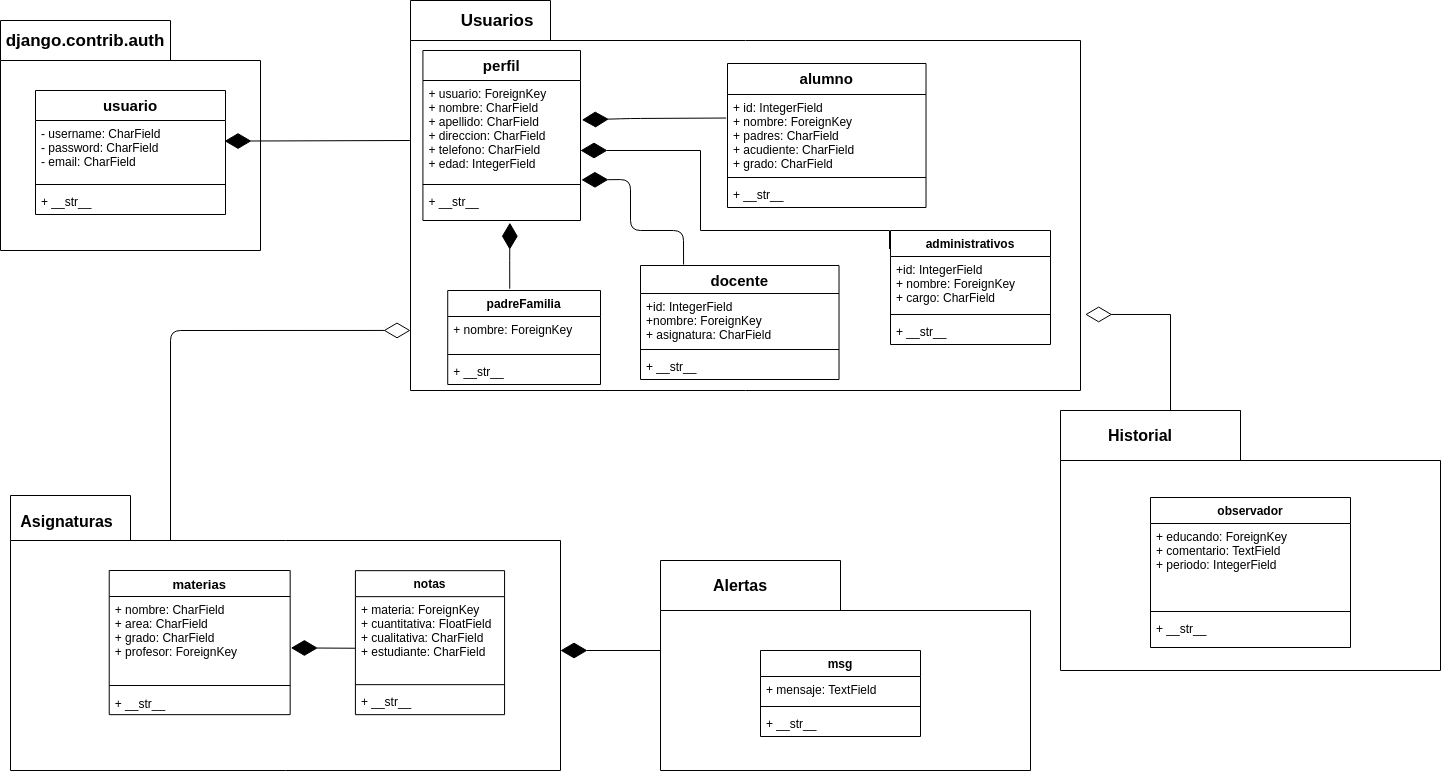

The diagram above was exported from draw.io. Its source (the exported page's mxGraphModel, read from the mxfile embedded in the PNG):
<mxGraphModel dx="578" dy="225" grid="1" gridSize="10" guides="1" tooltips="1" connect="1" arrows="1" fold="1" page="1" pageScale="1" pageWidth="827" pageHeight="1169" math="0" shadow="0">
  <root>
    <mxCell id="0" />
    <mxCell id="1" parent="0" />
    <mxCell id="IKMS28P7SB1SvwKWcjxu-27" value="" style="group" parent="1" vertex="1" connectable="0">
      <mxGeometry x="70" y="110" width="260" height="230" as="geometry" />
    </mxCell>
    <mxCell id="IKMS28P7SB1SvwKWcjxu-1" value="" style="shape=folder;fontStyle=1;spacingTop=10;tabWidth=170;tabHeight=40;tabPosition=left;html=1;" parent="IKMS28P7SB1SvwKWcjxu-27" vertex="1">
      <mxGeometry width="260" height="230" as="geometry" />
    </mxCell>
    <mxCell id="IKMS28P7SB1SvwKWcjxu-2" value="django.contrib.auth" style="text;html=1;strokeColor=none;fillColor=none;align=center;verticalAlign=middle;whiteSpace=wrap;rounded=0;fontSize=17;fontStyle=1" parent="IKMS28P7SB1SvwKWcjxu-27" vertex="1">
      <mxGeometry x="10" y="10" width="150" height="20" as="geometry" />
    </mxCell>
    <mxCell id="IKMS28P7SB1SvwKWcjxu-3" value="usuario" style="swimlane;fontStyle=1;align=center;verticalAlign=top;childLayout=stackLayout;horizontal=1;startSize=30;horizontalStack=0;resizeParent=1;resizeParentMax=0;resizeLast=0;collapsible=1;marginBottom=0;fontSize=15;" parent="IKMS28P7SB1SvwKWcjxu-27" vertex="1">
      <mxGeometry x="35" y="70" width="190" height="124" as="geometry" />
    </mxCell>
    <mxCell id="IKMS28P7SB1SvwKWcjxu-4" value="- username: CharField&#10;- password: CharField&#10;- email: CharField" style="text;strokeColor=none;fillColor=none;align=left;verticalAlign=top;spacingLeft=4;spacingRight=4;overflow=hidden;rotatable=0;points=[[0,0.5],[1,0.5]];portConstraint=eastwest;" parent="IKMS28P7SB1SvwKWcjxu-3" vertex="1">
      <mxGeometry y="30" width="190" height="60" as="geometry" />
    </mxCell>
    <mxCell id="IKMS28P7SB1SvwKWcjxu-5" value="" style="line;strokeWidth=1;fillColor=none;align=left;verticalAlign=middle;spacingTop=-1;spacingLeft=3;spacingRight=3;rotatable=0;labelPosition=right;points=[];portConstraint=eastwest;" parent="IKMS28P7SB1SvwKWcjxu-3" vertex="1">
      <mxGeometry y="90" width="190" height="8" as="geometry" />
    </mxCell>
    <mxCell id="IKMS28P7SB1SvwKWcjxu-6" value="+ __str__" style="text;strokeColor=none;fillColor=none;align=left;verticalAlign=top;spacingLeft=4;spacingRight=4;overflow=hidden;rotatable=0;points=[[0,0.5],[1,0.5]];portConstraint=eastwest;" parent="IKMS28P7SB1SvwKWcjxu-3" vertex="1">
      <mxGeometry y="98" width="190" height="26" as="geometry" />
    </mxCell>
    <mxCell id="IKMS28P7SB1SvwKWcjxu-28" value="" style="endArrow=diamondThin;endFill=1;endSize=24;html=1;fontSize=17;entryX=0.995;entryY=0.343;entryDx=0;entryDy=0;entryPerimeter=0;exitX=-0.001;exitY=0.359;exitDx=0;exitDy=0;exitPerimeter=0;" parent="1" source="IKMS28P7SB1SvwKWcjxu-7" target="IKMS28P7SB1SvwKWcjxu-4" edge="1">
      <mxGeometry width="160" relative="1" as="geometry">
        <mxPoint x="470" y="231" as="sourcePoint" />
        <mxPoint x="380" y="230" as="targetPoint" />
      </mxGeometry>
    </mxCell>
    <mxCell id="IKMS28P7SB1SvwKWcjxu-33" value="" style="group" parent="1" vertex="1" connectable="0">
      <mxGeometry x="80" y="585" width="550" height="275" as="geometry" />
    </mxCell>
    <mxCell id="IKMS28P7SB1SvwKWcjxu-34" value="" style="shape=folder;fontStyle=1;spacingTop=10;tabWidth=120;tabHeight=45;tabPosition=left;html=1;fontSize=17;" parent="IKMS28P7SB1SvwKWcjxu-33" vertex="1">
      <mxGeometry width="550" height="275.00000000000006" as="geometry" />
    </mxCell>
    <mxCell id="IKMS28P7SB1SvwKWcjxu-35" value="&lt;font style=&quot;font-size: 16px&quot;&gt;Asignaturas&lt;/font&gt;" style="text;html=1;strokeColor=none;fillColor=none;align=center;verticalAlign=middle;whiteSpace=wrap;rounded=0;fontSize=17;fontStyle=1" parent="IKMS28P7SB1SvwKWcjxu-33" vertex="1">
      <mxGeometry x="0.0002564102564086568" y="14.99529411764706" width="112.82051282051282" height="22" as="geometry" />
    </mxCell>
    <mxCell id="URBGPyLyDd7En4laUWbx-1" value="materias" style="swimlane;fontStyle=1;align=center;verticalAlign=top;childLayout=stackLayout;horizontal=1;startSize=26;horizontalStack=0;resizeParent=1;resizeParentMax=0;resizeLast=0;collapsible=1;marginBottom=0;fontSize=13;" parent="IKMS28P7SB1SvwKWcjxu-33" vertex="1">
      <mxGeometry x="98.72033898305085" y="75" width="180.94067796610167" height="144.16" as="geometry" />
    </mxCell>
    <mxCell id="URBGPyLyDd7En4laUWbx-2" value="+ nombre: CharField &#10;+ area: CharField&#10;+ grado: CharField&#10;+ profesor: ForeignKey" style="text;strokeColor=none;fillColor=none;align=left;verticalAlign=top;spacingLeft=4;spacingRight=4;overflow=hidden;rotatable=0;points=[[0,0.5],[1,0.5]];portConstraint=eastwest;" parent="URBGPyLyDd7En4laUWbx-1" vertex="1">
      <mxGeometry y="26" width="180.94067796610167" height="84" as="geometry" />
    </mxCell>
    <mxCell id="URBGPyLyDd7En4laUWbx-3" value="" style="line;strokeWidth=1;fillColor=none;align=left;verticalAlign=middle;spacingTop=-1;spacingLeft=3;spacingRight=3;rotatable=0;labelPosition=right;points=[];portConstraint=eastwest;" parent="URBGPyLyDd7En4laUWbx-1" vertex="1">
      <mxGeometry y="110" width="180.94067796610167" height="10" as="geometry" />
    </mxCell>
    <mxCell id="URBGPyLyDd7En4laUWbx-4" value="+ __str__" style="text;strokeColor=none;fillColor=none;align=left;verticalAlign=top;spacingLeft=4;spacingRight=4;overflow=hidden;rotatable=0;points=[[0,0.5],[1,0.5]];portConstraint=eastwest;" parent="URBGPyLyDd7En4laUWbx-1" vertex="1">
      <mxGeometry y="120" width="180.94067796610167" height="24.16" as="geometry" />
    </mxCell>
    <mxCell id="kD1UvT_tuJI7vPogcPwG-1" value="notas" style="swimlane;fontStyle=1;align=center;verticalAlign=top;childLayout=stackLayout;horizontal=1;startSize=26;horizontalStack=0;resizeParent=1;resizeParentMax=0;resizeLast=0;collapsible=1;marginBottom=0;" parent="IKMS28P7SB1SvwKWcjxu-33" vertex="1">
      <mxGeometry x="344.91525423728814" y="75.16000000000008" width="149.15254237288136" height="144" as="geometry" />
    </mxCell>
    <mxCell id="kD1UvT_tuJI7vPogcPwG-2" value="+ materia: ForeignKey&#10;+ cuantitativa: FloatField&#10;+ cualitativa: CharField&#10;+ estudiante: CharField" style="text;strokeColor=none;fillColor=none;align=left;verticalAlign=top;spacingLeft=4;spacingRight=4;overflow=hidden;rotatable=0;points=[[0,0.5],[1,0.5]];portConstraint=eastwest;" parent="kD1UvT_tuJI7vPogcPwG-1" vertex="1">
      <mxGeometry y="26" width="149.15254237288136" height="84" as="geometry" />
    </mxCell>
    <mxCell id="kD1UvT_tuJI7vPogcPwG-3" value="" style="line;strokeWidth=1;fillColor=none;align=left;verticalAlign=middle;spacingTop=-1;spacingLeft=3;spacingRight=3;rotatable=0;labelPosition=right;points=[];portConstraint=eastwest;" parent="kD1UvT_tuJI7vPogcPwG-1" vertex="1">
      <mxGeometry y="110" width="149.15254237288136" height="8" as="geometry" />
    </mxCell>
    <mxCell id="kD1UvT_tuJI7vPogcPwG-4" value="+ __str__" style="text;strokeColor=none;fillColor=none;align=left;verticalAlign=top;spacingLeft=4;spacingRight=4;overflow=hidden;rotatable=0;points=[[0,0.5],[1,0.5]];portConstraint=eastwest;" parent="kD1UvT_tuJI7vPogcPwG-1" vertex="1">
      <mxGeometry y="118" width="149.15254237288136" height="26" as="geometry" />
    </mxCell>
    <mxCell id="9JWD9ICUdN62RAVIAEHX-1" value="" style="endArrow=diamondThin;endFill=1;endSize=24;html=1;rounded=0;entryX=1.004;entryY=0.612;entryDx=0;entryDy=0;entryPerimeter=0;exitX=-0.003;exitY=0.614;exitDx=0;exitDy=0;exitPerimeter=0;" parent="IKMS28P7SB1SvwKWcjxu-33" source="kD1UvT_tuJI7vPogcPwG-2" target="URBGPyLyDd7En4laUWbx-2" edge="1">
      <mxGeometry width="160" relative="1" as="geometry">
        <mxPoint x="340" y="152" as="sourcePoint" />
        <mxPoint x="710" y="35" as="targetPoint" />
      </mxGeometry>
    </mxCell>
    <mxCell id="IKMS28P7SB1SvwKWcjxu-37" value="" style="endArrow=diamondThin;endFill=0;endSize=24;html=1;fontSize=17;entryX=0;entryY=0.846;entryDx=0;entryDy=0;entryPerimeter=0;" parent="1" target="IKMS28P7SB1SvwKWcjxu-7" edge="1">
      <mxGeometry width="160" relative="1" as="geometry">
        <mxPoint x="240" y="630" as="sourcePoint" />
        <mxPoint x="390" y="500" as="targetPoint" />
        <Array as="points">
          <mxPoint x="240" y="420" />
        </Array>
      </mxGeometry>
    </mxCell>
    <mxCell id="kD1UvT_tuJI7vPogcPwG-5" value="" style="shape=folder;fontStyle=1;spacingTop=10;tabWidth=180;tabHeight=50;tabPosition=left;html=1;" parent="1" vertex="1">
      <mxGeometry x="1130" y="500" width="380" height="260" as="geometry" />
    </mxCell>
    <mxCell id="kD1UvT_tuJI7vPogcPwG-6" value="Historial" style="text;html=1;strokeColor=none;fillColor=none;align=center;verticalAlign=middle;whiteSpace=wrap;rounded=0;fontSize=16;fontStyle=1" parent="1" vertex="1">
      <mxGeometry x="1180" y="510" width="60" height="30" as="geometry" />
    </mxCell>
    <mxCell id="kD1UvT_tuJI7vPogcPwG-7" value="observador" style="swimlane;fontStyle=1;align=center;verticalAlign=top;childLayout=stackLayout;horizontal=1;startSize=26;horizontalStack=0;resizeParent=1;resizeParentMax=0;resizeLast=0;collapsible=1;marginBottom=0;fontSize=12;" parent="1" vertex="1">
      <mxGeometry x="1220" y="587" width="200" height="150" as="geometry" />
    </mxCell>
    <mxCell id="kD1UvT_tuJI7vPogcPwG-8" value="+ educando: ForeignKey&#10;+ comentario: TextField&#10;+ periodo: IntegerField" style="text;strokeColor=none;fillColor=none;align=left;verticalAlign=top;spacingLeft=4;spacingRight=4;overflow=hidden;rotatable=0;points=[[0,0.5],[1,0.5]];portConstraint=eastwest;fontSize=12;" parent="kD1UvT_tuJI7vPogcPwG-7" vertex="1">
      <mxGeometry y="26" width="200" height="84" as="geometry" />
    </mxCell>
    <mxCell id="kD1UvT_tuJI7vPogcPwG-9" value="" style="line;strokeWidth=1;fillColor=none;align=left;verticalAlign=middle;spacingTop=-1;spacingLeft=3;spacingRight=3;rotatable=0;labelPosition=right;points=[];portConstraint=eastwest;fontSize=16;" parent="kD1UvT_tuJI7vPogcPwG-7" vertex="1">
      <mxGeometry y="110" width="200" height="8" as="geometry" />
    </mxCell>
    <mxCell id="kD1UvT_tuJI7vPogcPwG-10" value="+ __str__" style="text;strokeColor=none;fillColor=none;align=left;verticalAlign=top;spacingLeft=4;spacingRight=4;overflow=hidden;rotatable=0;points=[[0,0.5],[1,0.5]];portConstraint=eastwest;fontSize=12;" parent="kD1UvT_tuJI7vPogcPwG-7" vertex="1">
      <mxGeometry y="118" width="200" height="32" as="geometry" />
    </mxCell>
    <mxCell id="kD1UvT_tuJI7vPogcPwG-12" value="" style="endArrow=diamondThin;endFill=0;endSize=24;html=1;rounded=0;fontSize=16;edgeStyle=orthogonalEdgeStyle;exitX=0;exitY=0;exitDx=180;exitDy=0;exitPerimeter=0;entryX=1.007;entryY=0.805;entryDx=0;entryDy=0;entryPerimeter=0;" parent="1" source="kD1UvT_tuJI7vPogcPwG-5" target="IKMS28P7SB1SvwKWcjxu-7" edge="1">
      <mxGeometry width="160" relative="1" as="geometry">
        <mxPoint x="1230" y="420" as="sourcePoint" />
        <mxPoint x="1010" y="390" as="targetPoint" />
        <Array as="points">
          <mxPoint x="1240" y="404" />
        </Array>
      </mxGeometry>
    </mxCell>
    <mxCell id="zmOAIjBvkFk80DA4qa9m-2" value="" style="shape=folder;fontStyle=1;spacingTop=10;tabWidth=180;tabHeight=50;tabPosition=left;html=1;" parent="1" vertex="1">
      <mxGeometry x="730" y="650" width="370" height="210" as="geometry" />
    </mxCell>
    <mxCell id="zmOAIjBvkFk80DA4qa9m-3" value="&lt;font style=&quot;font-size: 16px&quot;&gt;&lt;b&gt;Alertas&lt;/b&gt;&lt;/font&gt;" style="text;html=1;strokeColor=none;fillColor=none;align=center;verticalAlign=middle;whiteSpace=wrap;rounded=0;fontSize=17;" parent="1" vertex="1">
      <mxGeometry x="780" y="660" width="60" height="30" as="geometry" />
    </mxCell>
    <mxCell id="7K9MtfhFR6tgaj340RUg-7" value="msg" style="swimlane;fontStyle=1;align=center;verticalAlign=top;childLayout=stackLayout;horizontal=1;startSize=26;horizontalStack=0;resizeParent=1;resizeParentMax=0;resizeLast=0;collapsible=1;marginBottom=0;" parent="1" vertex="1">
      <mxGeometry x="830" y="740" width="160" height="86" as="geometry" />
    </mxCell>
    <mxCell id="7K9MtfhFR6tgaj340RUg-8" value="+ mensaje: TextField" style="text;strokeColor=none;fillColor=none;align=left;verticalAlign=top;spacingLeft=4;spacingRight=4;overflow=hidden;rotatable=0;points=[[0,0.5],[1,0.5]];portConstraint=eastwest;" parent="7K9MtfhFR6tgaj340RUg-7" vertex="1">
      <mxGeometry y="26" width="160" height="26" as="geometry" />
    </mxCell>
    <mxCell id="7K9MtfhFR6tgaj340RUg-9" value="" style="line;strokeWidth=1;fillColor=none;align=left;verticalAlign=middle;spacingTop=-1;spacingLeft=3;spacingRight=3;rotatable=0;labelPosition=right;points=[];portConstraint=eastwest;" parent="7K9MtfhFR6tgaj340RUg-7" vertex="1">
      <mxGeometry y="52" width="160" height="8" as="geometry" />
    </mxCell>
    <mxCell id="7K9MtfhFR6tgaj340RUg-10" value="+ __str__" style="text;strokeColor=none;fillColor=none;align=left;verticalAlign=top;spacingLeft=4;spacingRight=4;overflow=hidden;rotatable=0;points=[[0,0.5],[1,0.5]];portConstraint=eastwest;" parent="7K9MtfhFR6tgaj340RUg-7" vertex="1">
      <mxGeometry y="60" width="160" height="26" as="geometry" />
    </mxCell>
    <mxCell id="IKMS28P7SB1SvwKWcjxu-26" value="" style="group" parent="1" vertex="1" connectable="0">
      <mxGeometry x="480" y="90" width="670" height="390" as="geometry" />
    </mxCell>
    <mxCell id="IKMS28P7SB1SvwKWcjxu-7" value="" style="shape=folder;fontStyle=1;spacingTop=10;tabWidth=140;tabHeight=40;tabPosition=left;html=1;fontSize=17;" parent="IKMS28P7SB1SvwKWcjxu-26" vertex="1">
      <mxGeometry width="670" height="390" as="geometry" />
    </mxCell>
    <mxCell id="IKMS28P7SB1SvwKWcjxu-8" value="Usuarios" style="text;html=1;strokeColor=none;fillColor=none;align=center;verticalAlign=middle;whiteSpace=wrap;rounded=0;fontSize=17;fontStyle=1" parent="IKMS28P7SB1SvwKWcjxu-26" vertex="1">
      <mxGeometry x="62.03703703703704" y="10" width="49.62962962962963" height="20" as="geometry" />
    </mxCell>
    <mxCell id="IKMS28P7SB1SvwKWcjxu-10" value="perfil" style="swimlane;fontStyle=1;align=center;verticalAlign=top;childLayout=stackLayout;horizontal=1;startSize=30;horizontalStack=0;resizeParent=1;resizeParentMax=0;resizeLast=0;collapsible=1;marginBottom=0;fontSize=15;" parent="IKMS28P7SB1SvwKWcjxu-26" vertex="1">
      <mxGeometry x="12.41" y="50" width="157.59" height="170" as="geometry">
        <mxRectangle x="410" y="320" width="70" height="30" as="alternateBounds" />
      </mxGeometry>
    </mxCell>
    <mxCell id="IKMS28P7SB1SvwKWcjxu-11" value="+ usuario: ForeignKey&#10;+ nombre: CharField&#10;+ apellido: CharField&#10;+ direccion: CharField&#10;+ telefono: CharField&#10;+ edad: IntegerField" style="text;strokeColor=none;fillColor=none;align=left;verticalAlign=top;spacingLeft=4;spacingRight=4;overflow=hidden;rotatable=0;points=[[0,0.5],[1,0.5]];portConstraint=eastwest;" parent="IKMS28P7SB1SvwKWcjxu-10" vertex="1">
      <mxGeometry y="30" width="157.59" height="100" as="geometry" />
    </mxCell>
    <mxCell id="IKMS28P7SB1SvwKWcjxu-12" value="" style="line;strokeWidth=1;fillColor=none;align=left;verticalAlign=middle;spacingTop=-1;spacingLeft=3;spacingRight=3;rotatable=0;labelPosition=right;points=[];portConstraint=eastwest;" parent="IKMS28P7SB1SvwKWcjxu-10" vertex="1">
      <mxGeometry y="130" width="157.59" height="8" as="geometry" />
    </mxCell>
    <mxCell id="IKMS28P7SB1SvwKWcjxu-13" value="+ __str__" style="text;strokeColor=none;fillColor=none;align=left;verticalAlign=top;spacingLeft=4;spacingRight=4;overflow=hidden;rotatable=0;points=[[0,0.5],[1,0.5]];portConstraint=eastwest;" parent="IKMS28P7SB1SvwKWcjxu-10" vertex="1">
      <mxGeometry y="138" width="157.59" height="32" as="geometry" />
    </mxCell>
    <mxCell id="IKMS28P7SB1SvwKWcjxu-14" value="alumno" style="swimlane;fontStyle=1;align=center;verticalAlign=top;childLayout=stackLayout;horizontal=1;startSize=31;horizontalStack=0;resizeParent=1;resizeParentMax=0;resizeLast=0;collapsible=1;marginBottom=0;fontSize=15;" parent="IKMS28P7SB1SvwKWcjxu-26" vertex="1">
      <mxGeometry x="317.0025925925927" y="63" width="198.5185185185185" height="144" as="geometry" />
    </mxCell>
    <mxCell id="IKMS28P7SB1SvwKWcjxu-15" value="+ id: IntegerField&#10;+ nombre: ForeignKey&#10;+ padres: CharField&#10;+ acudiente: CharField&#10;+ grado: CharField" style="text;strokeColor=none;fillColor=none;align=left;verticalAlign=top;spacingLeft=4;spacingRight=4;overflow=hidden;rotatable=0;points=[[0,0.5],[1,0.5]];portConstraint=eastwest;" parent="IKMS28P7SB1SvwKWcjxu-14" vertex="1">
      <mxGeometry y="31" width="198.5185185185185" height="79" as="geometry" />
    </mxCell>
    <mxCell id="IKMS28P7SB1SvwKWcjxu-16" value="" style="line;strokeWidth=1;fillColor=none;align=left;verticalAlign=middle;spacingTop=-1;spacingLeft=3;spacingRight=3;rotatable=0;labelPosition=right;points=[];portConstraint=eastwest;" parent="IKMS28P7SB1SvwKWcjxu-14" vertex="1">
      <mxGeometry y="110" width="198.5185185185185" height="8" as="geometry" />
    </mxCell>
    <mxCell id="IKMS28P7SB1SvwKWcjxu-17" value="+ __str__" style="text;strokeColor=none;fillColor=none;align=left;verticalAlign=top;spacingLeft=4;spacingRight=4;overflow=hidden;rotatable=0;points=[[0,0.5],[1,0.5]];portConstraint=eastwest;" parent="IKMS28P7SB1SvwKWcjxu-14" vertex="1">
      <mxGeometry y="118" width="198.5185185185185" height="26" as="geometry" />
    </mxCell>
    <mxCell id="IKMS28P7SB1SvwKWcjxu-24" value="" style="endArrow=diamondThin;endFill=1;endSize=24;html=1;fontSize=17;exitX=-0.007;exitY=0.298;exitDx=0;exitDy=0;exitPerimeter=0;entryX=1.009;entryY=0.394;entryDx=0;entryDy=0;entryPerimeter=0;" parent="IKMS28P7SB1SvwKWcjxu-26" source="IKMS28P7SB1SvwKWcjxu-15" target="IKMS28P7SB1SvwKWcjxu-11" edge="1">
      <mxGeometry width="160" relative="1" as="geometry">
        <mxPoint x="24.814814814814817" y="320" as="sourcePoint" />
        <mxPoint x="200" y="118" as="targetPoint" />
        <Array as="points">
          <mxPoint x="220" y="118" />
        </Array>
      </mxGeometry>
    </mxCell>
    <mxCell id="IKMS28P7SB1SvwKWcjxu-25" value="" style="endArrow=diamondThin;endFill=1;endSize=24;html=1;fontSize=17;exitX=0.217;exitY=-0.008;exitDx=0;exitDy=0;exitPerimeter=0;entryX=1.006;entryY=0.994;entryDx=0;entryDy=0;entryPerimeter=0;" parent="IKMS28P7SB1SvwKWcjxu-26" source="IKMS28P7SB1SvwKWcjxu-19" target="IKMS28P7SB1SvwKWcjxu-11" edge="1">
      <mxGeometry width="160" relative="1" as="geometry">
        <mxPoint x="366.0185185185186" y="250" as="sourcePoint" />
        <mxPoint x="200" y="179" as="targetPoint" />
        <Array as="points">
          <mxPoint x="272.962962962963" y="230" />
          <mxPoint x="220" y="230" />
          <mxPoint x="220" y="179" />
        </Array>
      </mxGeometry>
    </mxCell>
    <mxCell id="7K9MtfhFR6tgaj340RUg-2" value="padreFamilia" style="swimlane;fontStyle=1;align=center;verticalAlign=top;childLayout=stackLayout;horizontal=1;startSize=26;horizontalStack=0;resizeParent=1;resizeParentMax=0;resizeLast=0;collapsible=1;marginBottom=0;" parent="IKMS28P7SB1SvwKWcjxu-26" vertex="1">
      <mxGeometry x="37.22" y="290" width="152.78" height="94" as="geometry" />
    </mxCell>
    <mxCell id="7K9MtfhFR6tgaj340RUg-3" value="+ nombre: ForeignKey" style="text;strokeColor=none;fillColor=none;align=left;verticalAlign=top;spacingLeft=4;spacingRight=4;overflow=hidden;rotatable=0;points=[[0,0.5],[1,0.5]];portConstraint=eastwest;" parent="7K9MtfhFR6tgaj340RUg-2" vertex="1">
      <mxGeometry y="26" width="152.78" height="34" as="geometry" />
    </mxCell>
    <mxCell id="7K9MtfhFR6tgaj340RUg-4" value="" style="line;strokeWidth=1;fillColor=none;align=left;verticalAlign=middle;spacingTop=-1;spacingLeft=3;spacingRight=3;rotatable=0;labelPosition=right;points=[];portConstraint=eastwest;" parent="7K9MtfhFR6tgaj340RUg-2" vertex="1">
      <mxGeometry y="60" width="152.78" height="8" as="geometry" />
    </mxCell>
    <mxCell id="7K9MtfhFR6tgaj340RUg-5" value="+ __str__" style="text;strokeColor=none;fillColor=none;align=left;verticalAlign=top;spacingLeft=4;spacingRight=4;overflow=hidden;rotatable=0;points=[[0,0.5],[1,0.5]];portConstraint=eastwest;" parent="7K9MtfhFR6tgaj340RUg-2" vertex="1">
      <mxGeometry y="68" width="152.78" height="26" as="geometry" />
    </mxCell>
    <mxCell id="7K9MtfhFR6tgaj340RUg-6" value="" style="endArrow=diamondThin;endFill=1;endSize=24;html=1;rounded=0;edgeStyle=orthogonalEdgeStyle;exitX=0.406;exitY=-0.019;exitDx=0;exitDy=0;exitPerimeter=0;entryX=0.552;entryY=1.069;entryDx=0;entryDy=0;entryPerimeter=0;" parent="IKMS28P7SB1SvwKWcjxu-26" source="7K9MtfhFR6tgaj340RUg-2" target="IKMS28P7SB1SvwKWcjxu-13" edge="1">
      <mxGeometry width="160" relative="1" as="geometry">
        <mxPoint x="-12.407407407407407" y="240" as="sourcePoint" />
        <mxPoint x="149" y="260" as="targetPoint" />
        <Array as="points">
          <mxPoint x="99" y="260" />
          <mxPoint x="99" y="260" />
        </Array>
      </mxGeometry>
    </mxCell>
    <mxCell id="IKMS28P7SB1SvwKWcjxu-19" value="docente" style="swimlane;fontStyle=1;align=center;verticalAlign=top;childLayout=stackLayout;horizontal=1;startSize=28;horizontalStack=0;resizeParent=1;resizeParentMax=0;resizeLast=0;collapsible=1;marginBottom=0;fontSize=15;" parent="IKMS28P7SB1SvwKWcjxu-26" vertex="1">
      <mxGeometry x="230.00259259259266" y="265" width="198.52" height="114" as="geometry" />
    </mxCell>
    <mxCell id="IKMS28P7SB1SvwKWcjxu-20" value="+id: IntegerField&#10;+nombre: ForeignKey&#10;+ asignatura: CharField&#10;" style="text;strokeColor=none;fillColor=none;align=left;verticalAlign=top;spacingLeft=4;spacingRight=4;overflow=hidden;rotatable=0;points=[[0,0.5],[1,0.5]];portConstraint=eastwest;" parent="IKMS28P7SB1SvwKWcjxu-19" vertex="1">
      <mxGeometry y="28" width="198.52" height="52" as="geometry" />
    </mxCell>
    <mxCell id="IKMS28P7SB1SvwKWcjxu-21" value="" style="line;strokeWidth=1;fillColor=none;align=left;verticalAlign=middle;spacingTop=-1;spacingLeft=3;spacingRight=3;rotatable=0;labelPosition=right;points=[];portConstraint=eastwest;" parent="IKMS28P7SB1SvwKWcjxu-19" vertex="1">
      <mxGeometry y="80" width="198.52" height="8" as="geometry" />
    </mxCell>
    <mxCell id="IKMS28P7SB1SvwKWcjxu-22" value="+ __str__" style="text;strokeColor=none;fillColor=none;align=left;verticalAlign=top;spacingLeft=4;spacingRight=4;overflow=hidden;rotatable=0;points=[[0,0.5],[1,0.5]];portConstraint=eastwest;" parent="IKMS28P7SB1SvwKWcjxu-19" vertex="1">
      <mxGeometry y="88" width="198.52" height="26" as="geometry" />
    </mxCell>
    <mxCell id="7K9MtfhFR6tgaj340RUg-11" value="administrativos" style="swimlane;fontStyle=1;align=center;verticalAlign=top;childLayout=stackLayout;horizontal=1;startSize=26;horizontalStack=0;resizeParent=1;resizeParentMax=0;resizeLast=0;collapsible=1;marginBottom=0;" parent="IKMS28P7SB1SvwKWcjxu-26" vertex="1">
      <mxGeometry x="480" y="230" width="160" height="114" as="geometry" />
    </mxCell>
    <mxCell id="7K9MtfhFR6tgaj340RUg-12" value="+id: IntegerField&#10;+ nombre: ForeignKey&#10;+ cargo: CharField&#10;" style="text;strokeColor=none;fillColor=none;align=left;verticalAlign=top;spacingLeft=4;spacingRight=4;overflow=hidden;rotatable=0;points=[[0,0.5],[1,0.5]];portConstraint=eastwest;" parent="7K9MtfhFR6tgaj340RUg-11" vertex="1">
      <mxGeometry y="26" width="160" height="54" as="geometry" />
    </mxCell>
    <mxCell id="7K9MtfhFR6tgaj340RUg-13" value="" style="line;strokeWidth=1;fillColor=none;align=left;verticalAlign=middle;spacingTop=-1;spacingLeft=3;spacingRight=3;rotatable=0;labelPosition=right;points=[];portConstraint=eastwest;" parent="7K9MtfhFR6tgaj340RUg-11" vertex="1">
      <mxGeometry y="80" width="160" height="8" as="geometry" />
    </mxCell>
    <mxCell id="7K9MtfhFR6tgaj340RUg-14" value="+ __str__" style="text;strokeColor=none;fillColor=none;align=left;verticalAlign=top;spacingLeft=4;spacingRight=4;overflow=hidden;rotatable=0;points=[[0,0.5],[1,0.5]];portConstraint=eastwest;" parent="7K9MtfhFR6tgaj340RUg-11" vertex="1">
      <mxGeometry y="88" width="160" height="26" as="geometry" />
    </mxCell>
    <mxCell id="7K9MtfhFR6tgaj340RUg-19" value="" style="endArrow=diamondThin;endFill=1;endSize=24;html=1;rounded=0;edgeStyle=orthogonalEdgeStyle;exitX=-0.006;exitY=0.163;exitDx=0;exitDy=0;exitPerimeter=0;" parent="IKMS28P7SB1SvwKWcjxu-26" source="7K9MtfhFR6tgaj340RUg-11" target="IKMS28P7SB1SvwKWcjxu-11" edge="1">
      <mxGeometry width="160" relative="1" as="geometry">
        <mxPoint x="100" y="150" as="sourcePoint" />
        <mxPoint x="200" y="150" as="targetPoint" />
        <Array as="points">
          <mxPoint x="479" y="230" />
          <mxPoint x="290" y="230" />
          <mxPoint x="290" y="150" />
        </Array>
      </mxGeometry>
    </mxCell>
    <mxCell id="9JWD9ICUdN62RAVIAEHX-2" value="" style="endArrow=diamondThin;endFill=1;endSize=24;html=1;rounded=0;exitX=0;exitY=0;exitDx=0;exitDy=90;exitPerimeter=0;" parent="1" source="zmOAIjBvkFk80DA4qa9m-2" edge="1">
      <mxGeometry width="160" relative="1" as="geometry">
        <mxPoint x="630" y="550" as="sourcePoint" />
        <mxPoint x="630" y="740" as="targetPoint" />
      </mxGeometry>
    </mxCell>
  </root>
</mxGraphModel>